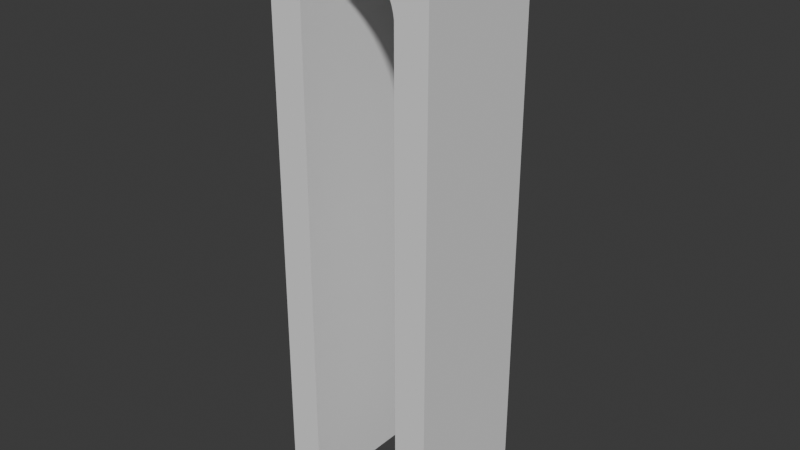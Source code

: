 # Source: aqueduct_support.blend  (saved by Blender 4.1.24; exported with 4.5.12 LTS)
import bpy
from mathutils import Matrix  # noqa: F401  (used for matrix-valued properties, if any)

bpy.ops.wm.read_factory_settings(use_empty=True)
scene = bpy.context.scene
scene.name = 'Scene'

# ---- collections
col_collection = bpy.data.collections.new('Collection'); scene.collection.children.link(col_collection)

# ---- world
world_world = bpy.data.worlds.new('World'); scene.world = world_world
world_world.use_nodes = True; world_world.node_tree.nodes.clear()
_N = world_world.node_tree.nodes; _L = world_world.node_tree.links
n0 = _N.new('ShaderNodeOutputWorld'); n0.name = 'World Output'; n0.location = (300, 300)
n1 = _N.new('ShaderNodeBackground'); n1.name = 'Background'; n1.location = (10, 300)
n1.inputs[0].default_value = (0.05088, 0.05088, 0.05088, 1.0)
_L.new(n1.outputs[0], n0.inputs[0])
n0.is_active_output = True
world_world.color = (0.05088, 0.05088, 0.05088)
world_world.use_sun_shadow = False
world_world.sun_shadow_jitter_overblur = 0.0

# ---- meshes
me_cube_006 = bpy.data.meshes.new('Cube.006')
me_cube_006.from_pydata([(-5.0, -4.0, -30.58), (-5.0, -4.0, 4.597), (-5.0, 4.0, -30.58), (-5.0, 4.0, 4.597), (5.0, -4.0, -30.58), (5.0, -4.0, 4.597), (5.0, 4.0, -30.58), (5.0, 4.0, 4.597), (-2.765, 4.0, 0.8574), (-2.639, 4.0, 1.123), (-2.488, 4.0, 1.375), (-2.313, 4.0, 1.611), (-1.663, 4.0, 2.2), (-1.898, 4.0, 2.025), (-2.116, 4.0, 1.828), (-1.145, 4.0, 2.477), (-0.5838, 4.0, 2.647), (-0.8687, 4.0, 2.576), (5.016e-08, 4.0, 2.705), (0.5838, 4.0, 2.647), (0.2933, 4.0, 2.69), (-0.2933, 4.0, 2.69), (-1.411, 4.0, 2.351), (-2.978, 4.0, 0.005594), (-2.992, 4.0, -30.58), (-2.864, 4.0, 0.5809), (-2.935, 4.0, 0.2961), (1.145, 4.0, 2.477), (0.8687, 4.0, 2.576), (1.663, 4.0, 2.2), (1.411, 4.0, 2.351), (2.313, 4.0, 1.611), (2.116, 4.0, 1.828), (2.639, 4.0, 1.123), (2.488, 4.0, 1.375), (2.935, 4.0, 0.2961), (2.864, 4.0, 0.5809), (2.992, 4.0, -30.58), (2.978, 4.0, 0.005594), (2.765, 4.0, 0.8574), (1.898, 4.0, 2.025), (-0.5838, -4.0, 2.647), (-0.2933, -4.0, 2.69), (5.016e-08, -4.0, 2.705), (0.2933, -4.0, 2.69), (1.145, -4.0, 2.477), (0.8687, -4.0, 2.576), (0.5838, -4.0, 2.647), (1.663, -4.0, 2.2), (2.116, -4.0, 1.828), (1.898, -4.0, 2.025), (2.488, -4.0, 1.375), (2.765, -4.0, 0.8574), (2.639, -4.0, 1.123), (2.313, -4.0, 1.611), (1.411, -4.0, 2.351), (-2.992, -4.0, -30.58), (-2.978, -4.0, 0.005594), (-2.864, -4.0, 0.5809), (-2.935, -4.0, 0.2961), (-2.639, -4.0, 1.123), (-2.116, -4.0, 1.828), (-2.313, -4.0, 1.611), (-2.488, -4.0, 1.375), (-2.765, -4.0, 0.8574), (-1.663, -4.0, 2.2), (-0.8687, -4.0, 2.576), (-1.145, -4.0, 2.477), (-1.411, -4.0, 2.351), (2.864, -4.0, 0.5809), (2.992, -4.0, -30.58), (2.978, -4.0, 0.005594), (2.935, -4.0, 0.2961), (-1.898, -4.0, 2.025)], [], [(0, 1, 3, 2), (2, 3, 7, 6, 37, 38, 35, 36, 39, 33, 34, 31, 32, 40, 29, 30, 27, 28, 19, 20, 18, 21, 16, 17, 15, 22, 12, 13, 14, 11, 10, 9, 8, 25, 26, 23, 24), (6, 7, 5, 4), (70, 4, 5, 1, 0, 56, 57, 59, 58, 64, 60, 63, 62, 61, 73, 65, 68, 67, 66, 41, 42, 43, 44, 47, 46, 45, 55, 48, 50, 49, 54, 51, 53, 52, 69, 72, 71), (37, 6, 4, 70), (0, 2, 24, 56), (7, 3, 1, 5), (18, 20, 44, 43), (20, 19, 47, 44), (19, 28, 46, 47), (28, 27, 45, 46), (27, 30, 55, 45), (30, 29, 48, 55), (29, 40, 50, 48), (40, 32, 49, 50), (49, 32, 31, 54), (54, 31, 34, 51), (51, 34, 33, 53), (53, 33, 39, 52), (52, 39, 36, 69), (69, 36, 35, 72), (72, 35, 38, 71), (70, 71, 38, 37), (24, 23, 57, 56), (23, 26, 59, 57), (26, 25, 58, 59), (25, 8, 64, 58), (8, 9, 60, 64), (9, 10, 63, 60), (10, 11, 62, 63), (11, 14, 61, 62), (14, 13, 73, 61), (13, 12, 65, 73), (12, 22, 68, 65), (22, 15, 67, 68), (15, 17, 66, 67), (17, 16, 41, 66), (16, 21, 42, 41), (21, 18, 43, 42)])
me_cube_006.polygons.foreach_set('material_index', [0, 0, 0, 0, 0, 0, 0, 144, 144, 144, 144, 144, 144, 144, 144, 144, 144, 144, 144, 144, 144, 144, 144, 144, 144, 144, 144, 144, 144, 144, 144, 144, 144, 144, 144, 144, 144, 144, 144])
_uv = me_cube_006.uv_layers.new(name='UVMap')
_uv.uv.foreach_set('vector', [0.375, 0.0, 0.625, 0.0, 0.625, 0.25, 0.375, 0.25, 0.375, 0.25, 0.625, 0.25, 0.625, 0.5, 0.375, 0.5, 0.375, 0.4498, 0.39, 0.4495, 0.4049, 0.4484, 0.4195, 0.4466, 0.4336, 0.4441, 0.4472, 0.441, 0.4601, 0.4372, 0.4722, 0.4328, 0.4833, 0.4279, 0.4934, 0.4225, 0.5023, 0.4166, 0.5101, 0.4103, 0.5165, 0.4036, 0.5216, 0.3967, 0.5252, 0.3896, 0.5274, 0.3823, 0.5282, 0.375, 0.5274, 0.3677, 0.5252, 0.3604, 0.5216, 0.3533, 0.5165, 0.3464, 0.5101, 0.3397, 0.5023, 0.3334, 0.4934, 0.3275, 0.4833, 0.3221, 0.4722, 0.3172, 0.4601, 0.3128, 0.4472, 0.309, 0.4336, 0.3059, 0.4195, 0.3034, 0.4049, 0.3016, 0.39, 0.3005, 0.375, 0.3002, 0.375, 0.5, 0.625, 0.5, 0.625, 0.75, 0.375, 0.75, 0.375, 0.8002, 0.375, 0.75, 0.625, 0.75, 0.625, 1.0, 0.375, 1.0, 0.375, 0.9498, 0.39, 0.9495, 0.4049, 0.9484, 0.4195, 0.9466, 0.4336, 0.9441, 0.4472, 0.941, 0.4601, 0.9372, 0.4722, 0.9328, 0.4833, 0.9279, 0.4934, 0.9225, 0.5023, 0.9166, 0.5101, 0.9103, 0.5165, 0.9036, 0.5216, 0.8967, 0.5252, 0.8896, 0.5274, 0.8823, 0.5282, 0.875, 0.5274, 0.8677, 0.5252, 0.8604, 0.5216, 0.8533, 0.5165, 0.8464, 0.5101, 0.8397, 0.5023, 0.8334, 0.4934, 0.8275, 0.4833, 0.8221, 0.4722, 0.8172, 0.4601, 0.8128, 0.4472, 0.809, 0.4336, 0.8059, 0.4195, 0.8034, 0.4049, 0.8016, 0.39, 0.8005, 0.3248, 0.5, 0.375, 0.5, 0.375, 0.75, 0.3248, 0.75, 0.125, 0.75, 0.125, 0.5, 0.1752, 0.5, 0.1752, 0.75, 0.625, 0.5, 0.875, 0.5, 0.875, 0.75, 0.625, 0.75, 1.0, 0.5721, 0.9844, 0.5721, 0.9844, 0.9279, 1.0, 0.9279, 0.9844, 0.5721, 0.9688, 0.5721, 0.9688, 0.9279, 0.9844, 0.9279, 0.9688, 0.5721, 0.9531, 0.5721, 0.9531, 0.9279, 0.9688, 0.9279, 0.9531, 0.5721, 0.9375, 0.5721, 0.9375, 0.9279, 0.9531, 0.9279, 0.9375, 0.5721, 0.9219, 0.5721, 0.9219, 0.9279, 0.9375, 0.9279, 0.9219, 0.5721, 0.9062, 0.5721, 0.9062, 0.9279, 0.9219, 0.9279, 0.9062, 0.5721, 0.8906, 0.5721, 0.8906, 0.9279, 0.9062, 0.9279, 0.8906, 0.5721, 0.875, 0.5721, 0.875, 0.9279, 0.8906, 0.9279, 0.875, 0.9279, 0.875, 0.5721, 0.8594, 0.5721, 0.8594, 0.9279, 0.8594, 0.9279, 0.8594, 0.5721, 0.8438, 0.5721, 0.8438, 0.9279, 0.8438, 0.9279, 0.8438, 0.5721, 0.8281, 0.5721, 0.8281, 0.9279, 0.8281, 0.9279, 0.8281, 0.5721, 0.8125, 0.5721, 0.8125, 0.9279, 0.8125, 0.9279, 0.8125, 0.5721, 0.7969, 0.5721, 0.7969, 0.9279, 0.7969, 0.9279, 0.7969, 0.5721, 0.7812, 0.5721, 0.7812, 0.9279, 0.7812, 0.9279, 0.7812, 0.5721, 0.7656, 0.5721, 0.7656, 0.9279, 0.75, 0.9279, 0.7656, 0.9279, 0.7656, 0.5721, 0.75, 0.5721, 0.25, 0.5721, 0.2344, 0.5721, 0.2344, 0.9279, 0.25, 0.9279, 0.2344, 0.5721, 0.2188, 0.5721, 0.2188, 0.9279, 0.2344, 0.9279, 0.2188, 0.5721, 0.2031, 0.5721, 0.2031, 0.9279, 0.2188, 0.9279, 0.2031, 0.5721, 0.1875, 0.5721, 0.1875, 0.9279, 0.2031, 0.9279, 0.1875, 0.5721, 0.1719, 0.5721, 0.1719, 0.9279, 0.1875, 0.9279, 0.1719, 0.5721, 0.1562, 0.5721, 0.1562, 0.9279, 0.1719, 0.9279, 0.1562, 0.5721, 0.1406, 0.5721, 0.1406, 0.9279, 0.1562, 0.9279, 0.1406, 0.5721, 0.125, 0.5721, 0.125, 0.9279, 0.1406, 0.9279, 0.125, 0.5721, 0.1094, 0.5721, 0.1094, 0.9279, 0.125, 0.9279, 0.1094, 0.5721, 0.09375, 0.5721, 0.09375, 0.9279, 0.1094, 0.9279, 0.09375, 0.5721, 0.07812, 0.5721, 0.07812, 0.9279, 0.09375, 0.9279, 0.07812, 0.5721, 0.0625, 0.5721, 0.0625, 0.9279, 0.07812, 0.9279, 0.0625, 0.5721, 0.04688, 0.5721, 0.04688, 0.9279, 0.0625, 0.9279, 0.04688, 0.5721, 0.03125, 0.5721, 0.03125, 0.9279, 0.04688, 0.9279, 0.03125, 0.5721, 0.01562, 0.5721, 0.01562, 0.9279, 0.03125, 0.9279, 0.01562, 0.5721, 0.0, 0.5721, 0.0, 0.9279, 0.01562, 0.9279])
me_cube_006.update()

# ---- objects
ob_cube_003 = bpy.data.objects.new('Cube.003', me_cube_006)

# ---- transforms, parenting, visibility, modifiers, constraints
ob_cube_003.location = (0.0, 0.0, 0.0)

# ---- collection membership
col_collection.objects.link(ob_cube_003)

# ---- scene / render settings (as saved in the file)
scene.frame_start = 1; scene.frame_end = 250; scene.frame_set(1)
scene.render.engine = 'BLENDER_EEVEE_NEXT'
scene.cycles.sampling_pattern = 'TABULATED_SOBOL'
scene.eevee.ray_tracing_options.trace_max_roughness = 0.0
bpy.context.view_layer.update()

# ---- added for rendering (the .blend has no active camera and no usable light): camera, sun
cam_auto = bpy.data.cameras.new('AutoCamera')
cam_auto.lens = 50.0
cam_auto.sensor_width = 36.0
cam_auto.clip_end = 1000.0
ob_auto_camera = bpy.data.objects.new('AutoCamera', cam_auto)
scene.collection.objects.link(ob_auto_camera)
ob_auto_camera.location = (34.6328, -41.5594, 14.7167)
ob_auto_camera.rotation_euler = (1.09748, -7.21219e-08, 0.694738)
scene.camera = ob_auto_camera
light_auto_sun = bpy.data.lights.new('AutoSun', 'SUN')
light_auto_sun.energy = 3.0
light_auto_sun.angle = 0.0523599
ob_auto_sun = bpy.data.objects.new('AutoSun', light_auto_sun)
scene.collection.objects.link(ob_auto_sun)
ob_auto_sun.rotation_euler = (0.872665, 0.174533, 0.523599)
bpy.context.view_layer.update()
